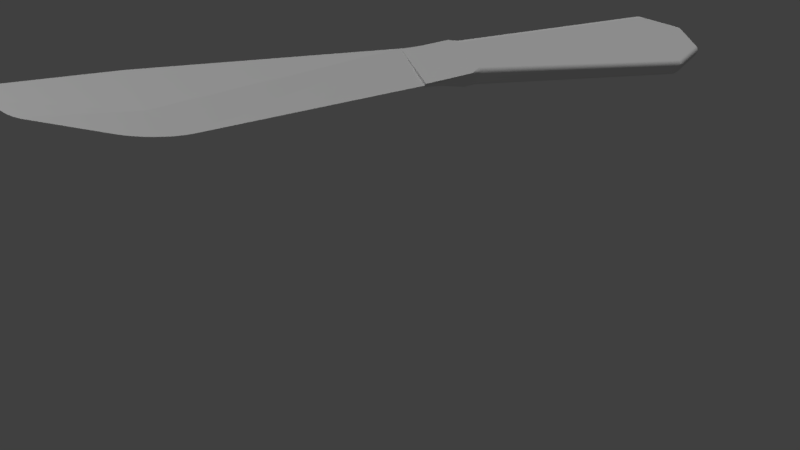 # Source: knife.blend  (saved by Blender 2.78.0; exported with 4.5.12 LTS)
import bpy
from mathutils import Matrix  # noqa: F401  (used for matrix-valued properties, if any)

bpy.ops.wm.read_factory_settings(use_empty=True)
scene = bpy.context.scene
scene.name = 'Scene'

# ---- collections
col_collection_1 = bpy.data.collections.new('Collection 1'); scene.collection.children.link(col_collection_1)

# ---- materials (node trees are filled in below, after node groups)
mat_material = bpy.data.materials.new('Material')
mat_material.alpha_threshold = 0.0
mat_material.use_transparent_shadow = False
mat_material.roughness = 0.5
mat_material.line_color = (0.0, 0.0, 0.0, 1.0)

# ---- material node trees

# ---- world
world_world = bpy.data.worlds.new('World'); scene.world = world_world
world_world.color = (0.05088, 0.05088, 0.05088)
world_world.use_sun_shadow = False
world_world.sun_shadow_jitter_overblur = 0.0
world_world.cycles.sampling_method = 'MANUAL'

# ---- cameras
cam_camera = bpy.data.cameras.new('Camera')
cam_camera.clip_end = 100.0
cam_camera.lens = 35.0
cam_camera.sensor_width = 32.0
cam_camera.sensor_height = 18.0
cam_camera.ortho_scale = 7.314
cam_camera.dof.focus_distance = 0.0
cam_camera.dof.aperture_fstop = 128.0

# ---- lights
light_sun = bpy.data.lights.new('Sun', 'SUN')
light_sun.transmission_factor = 0.0
light_sun.angle = 0.1993
light_sun.energy = 1.0
light_sun.shadow_buffer_clip_start = 0.5
light_sun.shadow_soft_size = 0.1
light_sun.shadow_cascade_max_distance = 1000.0
light_lamp = bpy.data.lights.new('Lamp', 'POINT')
light_lamp.transmission_factor = 0.0
light_lamp.cutoff_distance = 30.0
light_lamp.energy = 100.0
light_lamp.shadow_buffer_clip_start = 1.001
light_lamp.shadow_soft_size = 0.1
light_lamp.shadow_maximum_resolution = 0.006
light_lamp.use_absolute_resolution = True

# ---- meshes
me_cube = bpy.data.meshes.new('Cube')
me_cube.from_pydata([(-1.006, -8.326, 0.2264), (-1.006, -8.326, 0.3158), (-0.9473, -10.63, 0.2701), (-0.9473, -10.63, 0.2721), (0.4844, 5.515, 0.1962), (0.3511, 5.514, 0.06322), (0.2979, 5.78, 0.06783), (0.4444, 5.771, 0.2006), (0.4818, 5.514, 0.1703), (0.4741, 5.513, 0.1453), (0.4618, 5.513, 0.1223), (0.4452, 5.513, 0.1022), (0.4851, 5.543, 0.1967), (0.4794, 5.546, 0.1699), (0.4725, 5.546, 0.1442), (0.4613, 5.546, 0.1209), (0.4455, 5.546, 0.1013), (0.484, 5.575, 0.1972), (0.4776, 5.578, 0.1698), (0.4704, 5.579, 0.1436), (0.4599, 5.58, 0.1201), (0.4448, 5.58, 0.1006), (0.481, 5.609, 0.1978), (0.4752, 5.612, 0.1698), (0.4682, 5.613, 0.1432), (0.458, 5.613, 0.1194), (0.4429, 5.614, 0.09992), (0.4387, 5.648, 0.09989), (0.3444, 5.548, 0.0638), (0.3378, 5.581, 0.06438), (0.3311, 5.614, 0.06495), (0.3245, 5.647, 0.06553), (0.377, 5.514, 0.06578), (0.3726, 5.547, 0.06914), (0.3683, 5.581, 0.06981), (0.3634, 5.614, 0.07012), (0.3574, 5.648, 0.07047), (0.402, 5.513, 0.07335), (0.3997, 5.547, 0.07618), (0.3974, 5.58, 0.07671), (0.3939, 5.614, 0.07671), (0.3886, 5.648, 0.07687), (0.425, 5.513, 0.08564), (0.4244, 5.546, 0.08665), (0.4234, 5.58, 0.08657), (0.421, 5.614, 0.08617), (0.4163, 5.648, 0.08619), (0.3244, 5.784, 0.07051), (0.3503, 5.786, 0.07815), (0.3746, 5.787, 0.09048), (0.3965, 5.787, 0.107), (0.3045, 5.747, 0.06726), (0.3336, 5.749, 0.07189), (0.3615, 5.751, 0.07861), (0.387, 5.752, 0.08949), (0.4089, 5.751, 0.1048), (0.3112, 5.714, 0.06668), (0.3423, 5.715, 0.07196), (0.3718, 5.716, 0.07881), (0.3984, 5.717, 0.08878), (0.4205, 5.716, 0.103), (0.3178, 5.681, 0.0661), (0.3503, 5.681, 0.07129), (0.3811, 5.682, 0.0779), (0.4085, 5.682, 0.08737), (0.4308, 5.682, 0.1011), (0.4538, 5.744, 0.2001), (0.4624, 5.714, 0.1996), (0.47, 5.68, 0.199), (0.4763, 5.645, 0.1984), (0.4395, 5.777, 0.1748), (0.4466, 5.745, 0.1737), (0.4559, 5.714, 0.1722), (0.4644, 5.68, 0.171), (0.4711, 5.646, 0.1701), (0.4296, 5.781, 0.15), (0.4378, 5.747, 0.1482), (0.4477, 5.714, 0.146), (0.4569, 5.68, 0.1443), (0.4642, 5.646, 0.1433), (0.4151, 5.785, 0.1271), (0.4255, 5.75, 0.1248), (0.4364, 5.715, 0.1225), (0.4464, 5.681, 0.1206), (0.454, 5.647, 0.1194), (0.06425, -0.8673, 0.1792), (0.05551, -1.132, 0.06675), (-0.06903, -0.867, 0.04621), (0.06255, -0.8957, 0.1671), (0.06091, -0.9281, 0.1534), (0.0594, -0.9633, 0.1384), (0.05807, -0.9998, 0.1229), (0.06164, -0.868, 0.1533), (0.05739, -0.8984, 0.1427), (0.05574, -0.9293, 0.1314), (0.05429, -0.9613, 0.1194), (0.05254, -0.9927, 0.1073), (0.05402, -0.8685, 0.1283), (0.05077, -0.8995, 0.1198), (0.04961, -0.9299, 0.1107), (0.04854, -0.9588, 0.1019), (0.04658, -0.9853, 0.09313), (0.04169, -0.8688, 0.1053), (0.04122, -0.8998, 0.09894), (0.04151, -0.929, 0.09281), (0.04146, -0.9548, 0.08761), (0.03972, -0.9766, 0.08215), (0.03351, -0.9687, 0.07571), (0.04213, -1.104, 0.06268), (0.02688, -1.071, 0.05878), (0.01035, -1.036, 0.0552), (-0.006838, -0.9998, 0.05208), (0.05568, -1.104, 0.07877), (0.04436, -1.077, 0.07314), (0.03242, -1.051, 0.06696), (0.0196, -1.023, 0.06138), (0.006392, -0.9929, 0.05701), (0.05618, -1.071, 0.0925), (0.04713, -1.05, 0.08395), (0.03777, -1.03, 0.07538), (0.02802, -1.009, 0.06797), (0.01829, -0.9853, 0.06255), (0.05699, -1.036, 0.1074), (0.05001, -1.022, 0.09539), (0.04274, -1.008, 0.0842), (0.03499, -0.9938, 0.07525), (0.02775, -0.9766, 0.06929), (-0.04308, -0.8678, 0.04877), (-0.01811, -0.8683, 0.05634), (0.004913, -0.8687, 0.06863), (0.0251, -0.8689, 0.08517), (-0.05572, -0.8955, 0.04655), (-0.03133, -0.8987, 0.05125), (-0.008984, -0.8995, 0.05742), (0.01116, -0.8998, 0.06734), (0.02819, -0.8997, 0.08113), (-0.04052, -0.928, 0.04767), (-0.01937, -0.9299, 0.05281), (-8.261e-05, -0.93, 0.05875), (0.01678, -0.929, 0.06693), (0.03079, -0.9283, 0.07805), (-0.02401, -0.9632, 0.04954), (-0.006698, -0.9616, 0.05444), (0.008968, -0.9588, 0.05997), (0.022, -0.9548, 0.06705), (0.03272, -0.9525, 0.07612), (-1.0, -1.132, 0.06675), (-1.009, -0.8673, 0.1792), (-0.8755, -0.867, 0.04621), (-1.0, -1.104, 0.07877), (-1.001, -1.071, 0.0925), (-1.001, -1.036, 0.1074), (-1.003, -0.9998, 0.1229), (-0.9866, -1.104, 0.06268), (-0.9886, -1.077, 0.073), (-0.9915, -1.051, 0.08367), (-0.9944, -1.023, 0.0952), (-0.997, -0.993, 0.1072), (-0.9714, -1.071, 0.05878), (-0.9766, -1.05, 0.06699), (-0.9822, -1.03, 0.07533), (-0.9872, -1.009, 0.08415), (-0.9911, -0.9853, 0.09311), (-0.9548, -1.036, 0.0552), (-0.9639, -1.022, 0.06143), (-0.9725, -1.008, 0.06798), (-0.9795, -0.9938, 0.07525), (-0.9842, -0.9766, 0.08215), (-0.978, -0.9687, 0.07571), (-1.006, -0.868, 0.1533), (-0.9985, -0.8685, 0.1283), (-0.9862, -0.8688, 0.1053), (-0.9696, -0.8689, 0.08517), (-1.007, -0.8957, 0.1671), (-1.003, -0.8988, 0.1422), (-0.9964, -0.8997, 0.1193), (-0.9865, -0.8998, 0.09862), (-0.9728, -0.8997, 0.08124), (-1.005, -0.9281, 0.1534), (-1.0, -0.93, 0.131), (-0.9944, -0.93, 0.1105), (-0.9862, -0.9291, 0.09272), (-0.9753, -0.9283, 0.07808), (-1.004, -0.9633, 0.1384), (-0.9988, -0.9617, 0.1192), (-0.993, -0.9589, 0.1019), (-0.9859, -0.9548, 0.08761), (-0.9772, -0.9525, 0.07612), (-0.8888, -0.8955, 0.04655), (-0.904, -0.928, 0.04767), (-0.9205, -0.9632, 0.04954), (-0.9376, -0.9998, 0.05208), (-0.9014, -0.8678, 0.04877), (-0.9126, -0.8982, 0.0519), (-0.9247, -0.9292, 0.05282), (-0.9376, -0.9612, 0.05432), (-0.9508, -0.9927, 0.05699), (-0.9264, -0.8683, 0.05634), (-0.935, -0.8994, 0.05856), (-0.9442, -0.9298, 0.059), (-0.9534, -0.9587, 0.05994), (-0.9628, -0.9852, 0.06255), (-0.9494, -0.8687, 0.06863), (-0.9553, -0.8997, 0.06812), (-0.9612, -0.929, 0.06713), (-0.9665, -0.9548, 0.06705), (-0.9722, -0.9766, 0.06929), (-1.242, 5.78, 0.06783), (-1.296, 5.514, 0.06322), (-1.438, 5.647, 0.1966), (-1.249, 5.747, 0.06726), (-1.256, 5.714, 0.06668), (-1.262, 5.681, 0.0661), (-1.269, 5.647, 0.06553), (-1.274, 5.771, 0.07008), (-1.282, 5.738, 0.07196), (-1.289, 5.708, 0.07124), (-1.296, 5.678, 0.07025), (-1.302, 5.648, 0.06942), (-1.306, 5.758, 0.07724), (-1.314, 5.728, 0.07797), (-1.321, 5.701, 0.07658), (-1.327, 5.674, 0.07492), (-1.332, 5.648, 0.0738), (-1.337, 5.742, 0.08903), (-1.344, 5.717, 0.08663), (-1.35, 5.692, 0.08348), (-1.353, 5.67, 0.08066), (-1.356, 5.649, 0.07915), (-1.369, 5.649, 0.0843), (-1.322, 5.528, 0.06582), (-1.348, 5.544, 0.07343), (-1.373, 5.561, 0.08576), (-1.394, 5.579, 0.1024), (-1.289, 5.548, 0.0638), (-1.318, 5.559, 0.06803), (-1.346, 5.571, 0.07401), (-1.37, 5.584, 0.08347), (-1.391, 5.599, 0.09634), (-1.282, 5.581, 0.06438), (-1.313, 5.589, 0.06896), (-1.342, 5.597, 0.07445), (-1.367, 5.607, 0.08175), (-1.385, 5.619, 0.09115), (-1.276, 5.614, 0.06495), (-1.308, 5.618, 0.06921), (-1.337, 5.623, 0.07401), (-1.361, 5.628, 0.07991), (-1.378, 5.636, 0.08681), (-1.427, 5.666, 0.1712), (-1.412, 5.686, 0.1469), (-1.391, 5.706, 0.1246), (-1.365, 5.725, 0.105), (-1.434, 5.632, 0.1706), (-1.421, 5.65, 0.1508), (-1.408, 5.668, 0.1313), (-1.392, 5.686, 0.1135), (-1.37, 5.702, 0.09833), (-1.425, 5.616, 0.1456), (-1.414, 5.633, 0.131), (-1.404, 5.65, 0.1165), (-1.391, 5.667, 0.1035), (-1.373, 5.681, 0.09231), (-1.412, 5.598, 0.1226), (-1.405, 5.616, 0.1125), (-1.397, 5.634, 0.1029), (-1.387, 5.65, 0.09461), (-1.372, 5.663, 0.08729), (0.4444, 5.771, 0.3416), (0.3598, 5.647, 0.4787), (0.4844, 5.515, 0.346), (0.4456, 5.762, 0.3679), (0.4428, 5.749, 0.3933), (0.4363, 5.735, 0.4167), (0.4262, 5.718, 0.4374), (0.4538, 5.744, 0.3421), (0.4528, 5.733, 0.369), (0.4508, 5.723, 0.3945), (0.4459, 5.711, 0.4177), (0.438, 5.698, 0.437), (0.4624, 5.714, 0.3426), (0.4605, 5.705, 0.3698), (0.4582, 5.697, 0.3953), (0.4543, 5.688, 0.4175), (0.4484, 5.678, 0.4353), (0.47, 5.68, 0.3432), (0.4679, 5.675, 0.3706), (0.4653, 5.671, 0.3957), (0.4614, 5.667, 0.416), (0.4567, 5.66, 0.4314), (0.4615, 5.647, 0.4264), (0.3848, 5.632, 0.4762), (0.4087, 5.616, 0.4686), (0.4306, 5.598, 0.4564), (0.4496, 5.579, 0.4399), (0.3791, 5.664, 0.4756), (0.3999, 5.649, 0.4689), (0.4203, 5.632, 0.4628), (0.4389, 5.615, 0.453), (0.4544, 5.599, 0.4388), (0.397, 5.682, 0.4674), (0.4141, 5.665, 0.4612), (0.431, 5.649, 0.4559), (0.446, 5.632, 0.4481), (0.4584, 5.618, 0.4363), (0.4129, 5.701, 0.4545), (0.4271, 5.682, 0.451), (0.4405, 5.664, 0.4474), (0.4518, 5.648, 0.4415), (0.4609, 5.635, 0.4319), (0.4851, 5.543, 0.3455), (0.484, 5.575, 0.345), (0.481, 5.609, 0.3444), (0.4763, 5.645, 0.3438), (0.4827, 5.528, 0.3719), (0.4802, 5.557, 0.3717), (0.4796, 5.585, 0.3718), (0.4777, 5.615, 0.3716), (0.474, 5.645, 0.3713), (0.4762, 5.544, 0.3968), (0.4744, 5.57, 0.3967), (0.4743, 5.596, 0.3969), (0.4734, 5.621, 0.3965), (0.4708, 5.646, 0.3959), (0.465, 5.561, 0.4198), (0.466, 5.584, 0.4196), (0.4675, 5.606, 0.4189), (0.468, 5.627, 0.4167), (0.4663, 5.647, 0.4151), (0.06425, -0.8673, 0.363), (-0.06903, -0.867, 0.496), (0.05551, -1.132, 0.4755), (0.06164, -0.868, 0.389), (0.05402, -0.8685, 0.4139), (0.04169, -0.8688, 0.4369), (0.0251, -0.8689, 0.4571), (0.06255, -0.8957, 0.3751), (0.05819, -0.8989, 0.4), (0.05195, -0.8997, 0.423), (0.042, -0.8998, 0.4436), (0.02831, -0.8997, 0.461), (0.06091, -0.9281, 0.3889), (0.05597, -0.93, 0.4112), (0.04991, -0.93, 0.4317), (0.04171, -0.9291, 0.4495), (0.03082, -0.9283, 0.4642), (0.0594, -0.9633, 0.4038), (0.05431, -0.9617, 0.423), (0.04854, -0.9589, 0.4404), (0.04146, -0.9548, 0.4546), (0.03272, -0.9525, 0.4661), (0.03351, -0.9687, 0.4665), (-0.05572, -0.8955, 0.4957), (-0.04052, -0.928, 0.4946), (-0.02402, -0.9632, 0.4927), (-0.006839, -0.9998, 0.4902), (-0.04308, -0.8678, 0.4935), (-0.03187, -0.8982, 0.4903), (-0.01978, -0.9292, 0.4894), (-0.006914, -0.9612, 0.4879), (0.006285, -0.9927, 0.4853), (-0.01811, -0.8683, 0.4859), (-0.00952, -0.8994, 0.4837), (-0.0002845, -0.9298, 0.4832), (0.008913, -0.9587, 0.4823), (0.01827, -0.9852, 0.4797), (0.004912, -0.8687, 0.4736), (0.01084, -0.8997, 0.4741), (0.0167, -0.929, 0.4751), (0.022, -0.9548, 0.4752), (0.02775, -0.9766, 0.473), (0.05568, -1.104, 0.4635), (0.05618, -1.072, 0.4497), (0.05699, -1.036, 0.4348), (0.05807, -0.9998, 0.4193), (0.04213, -1.104, 0.4796), (0.04409, -1.077, 0.4692), (0.047, -1.051, 0.4586), (0.04996, -1.023, 0.4471), (0.05253, -0.993, 0.4351), (0.02688, -1.071, 0.4835), (0.03209, -1.05, 0.4753), (0.03767, -1.03, 0.4669), (0.04272, -1.009, 0.4581), (0.04657, -0.9853, 0.4491), (0.01035, -1.036, 0.487), (0.01939, -1.022, 0.4808), (0.02797, -1.008, 0.4743), (0.03499, -0.9938, 0.467), (0.03972, -0.9766, 0.4601), (-1.0, -1.132, 0.4755), (-0.8755, -0.867, 0.496), (-1.009, -0.8673, 0.363), (-0.9866, -1.104, 0.4796), (-0.9714, -1.071, 0.4835), (-0.9548, -1.036, 0.487), (-0.9376, -0.9998, 0.4902), (-1.0, -1.104, 0.4635), (-0.9888, -1.077, 0.4691), (-0.9769, -1.051, 0.4753), (-0.9641, -1.023, 0.4809), (-0.9509, -0.9929, 0.4852), (-1.001, -1.071, 0.4497), (-0.9916, -1.05, 0.4583), (-0.9823, -1.03, 0.4669), (-0.9725, -1.009, 0.4743), (-0.9628, -0.9853, 0.4797), (-1.001, -1.036, 0.4348), (-0.9945, -1.022, 0.4469), (-0.9872, -1.008, 0.458), (-0.9795, -0.9938, 0.467), (-0.9722, -0.9766, 0.473), (-0.978, -0.9687, 0.4665), (-0.9014, -0.8678, 0.4935), (-0.9264, -0.8683, 0.4859), (-0.9494, -0.8687, 0.4736), (-0.9696, -0.8689, 0.4571), (-0.8888, -0.8955, 0.4957), (-0.9132, -0.8987, 0.491), (-0.9355, -0.8995, 0.4848), (-0.9556, -0.8998, 0.4749), (-0.9727, -0.8997, 0.4611), (-0.904, -0.928, 0.4946), (-0.9251, -0.9299, 0.4894), (-0.9444, -0.93, 0.4835), (-0.9613, -0.929, 0.4753), (-0.9753, -0.9283, 0.4642), (-0.9205, -0.9632, 0.4927), (-0.9378, -0.9616, 0.4878), (-0.9535, -0.9588, 0.4823), (-0.9665, -0.9548, 0.4752), (-0.9772, -0.9525, 0.4661), (-1.007, -0.8957, 0.3751), (-1.005, -0.9281, 0.3889), (-1.004, -0.9633, 0.4038), (-1.003, -0.9998, 0.4193), (-1.006, -0.868, 0.389), (-1.002, -0.8984, 0.3995), (-1.0, -0.9293, 0.4109), (-0.9988, -0.9613, 0.4228), (-0.997, -0.9927, 0.435), (-0.9985, -0.8685, 0.4139), (-0.9953, -0.8995, 0.4224), (-0.9941, -0.9299, 0.4315), (-0.993, -0.9588, 0.4403), (-0.9911, -0.9853, 0.4491), (-0.9862, -0.8688, 0.4369), (-0.9857, -0.8998, 0.4433), (-0.986, -0.929, 0.4494), (-0.9859, -0.9548, 0.4546), (-0.9842, -0.9766, 0.4601), (-1.304, 5.647, 0.4787), (-1.438, 5.647, 0.3457), (-1.33, 5.647, 0.4761), (-1.355, 5.647, 0.4685), (-1.378, 5.647, 0.4563), (-1.399, 5.647, 0.4397), (-1.415, 5.647, 0.4196), (-1.427, 5.647, 0.3966), (-1.435, 5.647, 0.3716), (-0.1167, 6.834, 0.1016), (-0.159, 6.967, 0.2388), (0.02266, 6.844, 0.2349), (-0.1255, 6.86, 0.1049), (-0.1338, 6.884, 0.1133), (-0.1414, 6.906, 0.1263), (-0.1479, 6.926, 0.1435), (-0.09003, 6.835, 0.1042), (-0.09842, 6.862, 0.108), (-0.1068, 6.886, 0.1169), (-0.1142, 6.908, 0.1296), (-0.1202, 6.926, 0.1453), (-0.06431, 6.836, 0.1118), (-0.07221, 6.863, 0.1162), (-0.0811, 6.887, 0.125), (-0.08926, 6.906, 0.1365), (-0.0953, 6.922, 0.15), (-0.04048, 6.838, 0.1241), (-0.04932, 6.864, 0.1284), (-0.05972, 6.886, 0.1359), (-0.06938, 6.904, 0.1449), (-0.07579, 6.917, 0.1556), (-0.063, 6.913, 0.1603), (-0.1316, 6.966, 0.2388), (-0.1035, 6.959, 0.2386), (-0.07571, 6.948, 0.2383), (-0.04942, 6.933, 0.2378), (-0.1588, 6.964, 0.2128), (-0.13, 6.962, 0.2119), (-0.1015, 6.955, 0.2117), (-0.07512, 6.944, 0.2116), (-0.0514, 6.93, 0.2113), (-0.1568, 6.956, 0.1876), (-0.1279, 6.953, 0.1862), (-0.09997, 6.946, 0.1867), (-0.0758, 6.937, 0.1879), (-0.05511, 6.925, 0.1885), (-0.1531, 6.943, 0.1642), (-0.1246, 6.941, 0.1639), (-0.09836, 6.935, 0.1662), (-0.07702, 6.928, 0.1696), (-0.05944, 6.918, 0.1713), (0.01943, 6.843, 0.209), (0.01109, 6.841, 0.184), (-0.002037, 6.84, 0.1609), (-0.01945, 6.839, 0.1407), (0.01116, 6.869, 0.2357), (0.007173, 6.868, 0.2086), (-0.001722, 6.867, 0.1834), (-0.0145, 6.866, 0.1616), (-0.03031, 6.864, 0.1435), (-0.005127, 6.892, 0.2365), (-0.009848, 6.892, 0.2094), (-0.01847, 6.891, 0.1848), (-0.02952, 6.888, 0.1648), (-0.04285, 6.886, 0.1489), (-0.02558, 6.914, 0.2372), (-0.0298, 6.913, 0.2104), (-0.03647, 6.91, 0.187), (-0.04425, 6.905, 0.1689), (-0.05446, 6.903, 0.1551), (-0.8278, 6.834, 0.1016), (-0.9671, 6.844, 0.2349), (-0.7854, 6.967, 0.2388), (-0.8545, 6.835, 0.1042), (-0.8802, 6.836, 0.1118), (-0.904, 6.838, 0.1241), (-0.925, 6.839, 0.1407), (-0.819, 6.86, 0.1049), (-0.8465, 6.861, 0.108), (-0.8725, 6.863, 0.1161), (-0.8951, 6.863, 0.1282), (-0.9141, 6.864, 0.1433), (-0.8106, 6.884, 0.1133), (-0.838, 6.886, 0.1169), (-0.8636, 6.887, 0.125), (-0.8848, 6.886, 0.1359), (-0.9016, 6.886, 0.1488), (-0.8031, 6.906, 0.1263), (-0.8304, 6.908, 0.1298), (-0.8553, 6.906, 0.1366), (-0.8751, 6.904, 0.1449), (-0.89, 6.903, 0.1551), (-0.8815, 6.913, 0.1603), (-0.9556, 6.869, 0.2357), (-0.9394, 6.892, 0.2364), (-0.9189, 6.914, 0.2371), (-0.8951, 6.933, 0.2377), (-0.9639, 6.843, 0.2089), (-0.9516, 6.869, 0.2089), (-0.9347, 6.893, 0.2097), (-0.9149, 6.913, 0.2106), (-0.8932, 6.93, 0.2112), (-0.9556, 6.841, 0.1839), (-0.9426, 6.867, 0.1835), (-0.926, 6.891, 0.1849), (-0.9081, 6.91, 0.1871), (-0.8894, 6.925, 0.1884), (-0.9424, 6.84, 0.1609), (-0.9298, 6.866, 0.1615), (-0.9149, 6.888, 0.1647), (-0.9002, 6.905, 0.1689), (-0.885, 6.918, 0.1712), (-0.7857, 6.964, 0.2128), (-0.7877, 6.956, 0.1876), (-0.7914, 6.943, 0.1642), (-0.7966, 6.926, 0.1435), (-0.8129, 6.966, 0.2388), (-0.8141, 6.962, 0.2116), (-0.8163, 6.953, 0.1862), (-0.8197, 6.941, 0.164), (-0.8243, 6.926, 0.1454), (-0.841, 6.959, 0.2386), (-0.8429, 6.955, 0.2114), (-0.8444, 6.946, 0.1866), (-0.846, 6.935, 0.1663), (-0.8492, 6.922, 0.15), (-0.8688, 6.948, 0.2382), (-0.8695, 6.944, 0.2114), (-0.8687, 6.937, 0.1879), (-0.8675, 6.928, 0.1696), (-0.8687, 6.917, 0.1556), (0.02266, 6.844, 0.3073), (-0.159, 6.967, 0.3034), (-0.107, 6.834, 0.4407), (0.01032, 6.869, 0.3065), (-0.006602, 6.892, 0.3058), (-0.02744, 6.914, 0.3051), (-0.05141, 6.933, 0.3045), (0.02046, 6.843, 0.3333), (0.007256, 6.869, 0.3333), (-0.01026, 6.893, 0.3326), (-0.0304, 6.913, 0.3317), (-0.05214, 6.93, 0.331), (0.0133, 6.841, 0.3583), (-0.0004568, 6.867, 0.3587), (-0.01772, 6.891, 0.3573), (-0.03601, 6.91, 0.3552), (-0.05481, 6.925, 0.3538), (0.001446, 6.84, 0.3813), (-0.01204, 6.866, 0.3807), (-0.02764, 6.888, 0.3775), (-0.04276, 6.905, 0.3733), (-0.05814, 6.918, 0.371), (-0.06096, 6.913, 0.3819), (-0.1577, 6.964, 0.3295), (-0.1546, 6.956, 0.3547), (-0.1496, 6.943, 0.3781), (-0.1431, 6.926, 0.3988), (-0.1324, 6.966, 0.3035), (-0.1302, 6.962, 0.3307), (-0.1268, 6.953, 0.3561), (-0.1222, 6.941, 0.3782), (-0.1164, 6.926, 0.3969), (-0.1049, 6.959, 0.3037), (-0.102, 6.955, 0.3309), (-0.09931, 6.946, 0.3557), (-0.09648, 6.935, 0.376), (-0.09227, 6.922, 0.3923), (-0.07758, 6.948, 0.304), (-0.07573, 6.944, 0.3309), (-0.07536, 6.937, 0.3544), (-0.07553, 6.928, 0.3726), (-0.07337, 6.917, 0.3867), (-0.08144, 6.835, 0.4381), (-0.05689, 6.836, 0.4305), (-0.03434, 6.838, 0.4181), (-0.01464, 6.839, 0.4015), (-0.1169, 6.86, 0.4373), (-0.09049, 6.861, 0.4343), (-0.06576, 6.863, 0.4261), (-0.04434, 6.863, 0.414), (-0.02657, 6.864, 0.3989), (-0.1264, 6.884, 0.429), (-0.1002, 6.886, 0.4253), (-0.07582, 6.887, 0.4172), (-0.05568, 6.886, 0.4064), (-0.03984, 6.886, 0.3934), (-0.1353, 6.906, 0.416), (-0.109, 6.908, 0.4125), (-0.08515, 6.906, 0.4057), (-0.06616, 6.904, 0.3974), (-0.05204, 6.903, 0.3871), (-0.9671, 6.844, 0.3074), (-0.8374, 6.834, 0.4407), (-0.7854, 6.967, 0.3034), (-0.9649, 6.843, 0.3334), (-0.9578, 6.841, 0.3583), (-0.9459, 6.84, 0.3814), (-0.9298, 6.839, 0.4016), (-0.9548, 6.869, 0.3066), (-0.9519, 6.868, 0.3337), (-0.9442, 6.867, 0.3589), (-0.9326, 6.866, 0.3806), (-0.918, 6.864, 0.3988), (-0.9379, 6.892, 0.3058), (-0.9342, 6.892, 0.3329), (-0.9268, 6.891, 0.3575), (-0.9169, 6.888, 0.3775), (-0.9047, 6.886, 0.3934), (-0.917, 6.914, 0.3051), (-0.9139, 6.913, 0.3319), (-0.9084, 6.91, 0.3553), (-0.9017, 6.905, 0.3734), (-0.8924, 6.903, 0.3871), (-0.8835, 6.913, 0.3819), (-0.8276, 6.86, 0.4373), (-0.8181, 6.884, 0.429), (-0.8092, 6.906, 0.416), (-0.8014, 6.926, 0.3988), (-0.863, 6.835, 0.4381), (-0.8535, 6.862, 0.4342), (-0.844, 6.886, 0.4254), (-0.8353, 6.908, 0.4126), (-0.8282, 6.926, 0.397), (-0.8876, 6.836, 0.4305), (-0.8785, 6.863, 0.4261), (-0.8685, 6.887, 0.4172), (-0.8593, 6.906, 0.4058), (-0.8522, 6.922, 0.3923), (-0.9101, 6.838, 0.4182), (-0.9002, 6.864, 0.4139), (-0.8888, 6.886, 0.4063), (-0.8783, 6.904, 0.3974), (-0.8711, 6.917, 0.3867), (-0.812, 6.966, 0.3035), (-0.8395, 6.959, 0.3037), (-0.8669, 6.948, 0.304), (-0.8931, 6.933, 0.3045), (-0.7867, 6.964, 0.3295), (-0.8146, 6.962, 0.3303), (-0.8425, 6.955, 0.3306), (-0.8686, 6.944, 0.3307), (-0.8922, 6.93, 0.331), (-0.7899, 6.956, 0.3547), (-0.818, 6.953, 0.356), (-0.8453, 6.946, 0.3556), (-0.8691, 6.937, 0.3543), (-0.8896, 6.925, 0.3538), (-0.7949, 6.943, 0.3781), (-0.8225, 6.941, 0.3784), (-0.8481, 6.935, 0.376), (-0.869, 6.928, 0.3726), (-0.8863, 6.918, 0.371), (0.08332, -2.355, 0.2675), (0.05551, -1.795, 0.1715), (0.05551, -2.073, 0.2747), (0.08187, -2.34, 0.2159), (0.08042, -2.324, 0.2157), (0.07897, -2.307, 0.2153), (0.07754, -2.29, 0.2149), (0.07613, -2.272, 0.2143), (0.07473, -2.254, 0.2137), (0.07336, -2.235, 0.2129), (0.07201, -2.216, 0.212), (0.0707, -2.197, 0.211), (0.06942, -2.177, 0.2098), (0.06818, -2.157, 0.2086), (0.06698, -2.136, 0.2073), (0.06582, -2.116, 0.2059), (0.06472, -2.095, 0.2044), (0.06366, -2.074, 0.2028), (0.06266, -2.054, 0.2011), (0.06171, -2.033, 0.1993), (0.06082, -2.013, 0.1975), (0.06, -1.992, 0.1956), (0.05924, -1.972, 0.1936), (0.05854, -1.952, 0.1915), (0.05792, -1.933, 0.1895), (0.05736, -1.914, 0.1873), (0.05687, -1.895, 0.1851), (0.05646, -1.877, 0.1829), (0.05612, -1.859, 0.1807), (0.05586, -1.842, 0.1784), (0.05567, -1.826, 0.1761), (0.05555, -1.81, 0.1738), (-1.0, -1.795, 0.1715), (-1.0, -2.355, 0.216), (-1.0, -2.073, 0.3267), (-1.0, -1.81, 0.1738), (-1.0, -1.826, 0.1761), (-1.0, -1.842, 0.1784), (-1.0, -1.859, 0.1807), (-1.0, -1.877, 0.1829), (-1.0, -1.895, 0.1851), (-1.0, -1.914, 0.1873), (-1.0, -1.933, 0.1895), (-1.0, -1.952, 0.1915), (-1.0, -1.972, 0.1936), (-1.0, -1.992, 0.1956), (-1.0, -2.013, 0.1975), (-1.0, -2.033, 0.1993), (-1.0, -2.054, 0.2011), (-1.0, -2.074, 0.2028), (-1.0, -2.095, 0.2044), (-1.0, -2.116, 0.2059), (-1.0, -2.136, 0.2073), (-1.0, -2.157, 0.2086), (-1.0, -2.177, 0.2098), (-1.0, -2.197, 0.211), (-1.0, -2.216, 0.212), (-1.0, -2.235, 0.2129), (-1.0, -2.254, 0.2137), (-1.0, -2.272, 0.2143), (-1.0, -2.29, 0.2149), (-1.0, -2.307, 0.2153), (-1.0, -2.324, 0.2157), (-1.0, -2.34, 0.2159), (0.05551, -1.795, 0.3707), (0.08332, -2.355, 0.2747), (0.05551, -2.073, 0.2675), (0.05555, -1.81, 0.3684), (0.05567, -1.826, 0.3661), (0.05586, -1.842, 0.3638), (0.05612, -1.859, 0.3616), (0.05646, -1.877, 0.3593), (0.05687, -1.895, 0.3571), (0.05736, -1.914, 0.3549), (0.05792, -1.933, 0.3528), (0.05854, -1.952, 0.3507), (0.05924, -1.972, 0.3487), (0.06, -1.992, 0.3467), (0.06082, -2.013, 0.3448), (0.06171, -2.033, 0.3429), (0.06266, -2.054, 0.3412), (0.06366, -2.074, 0.3395), (0.06471, -2.095, 0.3379), (0.06582, -2.116, 0.3364), (0.06698, -2.136, 0.335), (0.06818, -2.157, 0.3336), (0.06942, -2.177, 0.3324), (0.0707, -2.197, 0.3313), (0.07201, -2.216, 0.3303), (0.07336, -2.235, 0.3294), (0.07473, -2.254, 0.3286), (0.07613, -2.272, 0.3279), (0.07754, -2.29, 0.3273), (0.07897, -2.307, 0.3269), (0.08042, -2.324, 0.3266), (0.08187, -2.34, 0.3264), (-1.0, -2.355, 0.3263), (-1.0, -1.795, 0.3707), (-1.0, -2.073, 0.2155), (-1.0, -2.34, 0.3264), (-1.0, -2.324, 0.3266), (-1.0, -2.307, 0.3269), (-1.0, -2.29, 0.3273), (-1.0, -2.272, 0.3279), (-1.0, -2.254, 0.3286), (-1.0, -2.235, 0.3294), (-1.0, -2.216, 0.3303), (-1.0, -2.197, 0.3313), (-1.0, -2.177, 0.3324), (-1.0, -2.157, 0.3336), (-1.0, -2.136, 0.335), (-1.0, -2.116, 0.3364), (-1.0, -2.095, 0.3379), (-1.0, -2.074, 0.3395), (-1.0, -2.054, 0.3412), (-1.0, -2.033, 0.3429), (-1.0, -2.013, 0.3448), (-1.0, -1.992, 0.3467), (-1.0, -1.972, 0.3487), (-1.0, -1.952, 0.3507), (-1.0, -1.933, 0.3528), (-1.0, -1.914, 0.3549), (-1.0, -1.895, 0.3571), (-1.0, -1.877, 0.3593), (-1.0, -1.859, 0.3616), (-1.0, -1.842, 0.3638), (-1.0, -1.826, 0.3661), (-1.0, -1.81, 0.3684), (0.6071, -7.655, 0.2681), (0.41, -8.947, 0.2687), (-0.001074, -8.326, 0.2264), (0.615, -7.798, 0.2681), (0.6124, -7.959, 0.2682), (0.5996, -8.133, 0.2682), (0.5769, -8.312, 0.2683), (0.5452, -8.489, 0.2684), (0.5058, -8.659, 0.2685), (0.4601, -8.813, 0.2686), (0.41, -8.947, 0.2735), (0.6071, -7.655, 0.2741), (-0.001075, -8.326, 0.3158), (0.4601, -8.813, 0.2736), (0.5058, -8.659, 0.2737), (0.5452, -8.489, 0.2738), (0.5769, -8.312, 0.2739), (0.5996, -8.133, 0.274), (0.6124, -7.959, 0.274), (0.615, -7.798, 0.2741), (-0.149, -10.27, 0.2698), (-0.6995, -10.63, 0.2701), (-0.2025, -10.36, 0.2699), (-0.2793, -10.45, 0.2699), (-0.3743, -10.52, 0.27), (-0.4808, -10.58, 0.27), (-0.5917, -10.62, 0.2701), (-0.6995, -10.63, 0.2721), (-0.149, -10.27, 0.2724), (-0.5917, -10.62, 0.2721), (-0.4808, -10.58, 0.2722), (-0.3743, -10.52, 0.2722), (-0.2793, -10.45, 0.2723), (-0.2025, -10.36, 0.2724)], [], [(6, 207, 521, 460), (451, 269, 584, 644), (268, 7, 462, 582), (147, 392, 452, 209), (800, 802, 738, 737, 0, 1), (269, 451, 391, 330), (4, 270, 329, 85), (390, 146, 736, 738, 802, 801), (583, 461, 523, 645), (209, 452, 643, 522), (769, 800, 1, 844, 843), (86, 331, 768, 770, 706, 705), (331, 390, 801, 768), (842, 844, 1, 3, 859, 861, 862, 863, 864, 865, 860), (833, 842, 860, 852), (853, 859, 3, 2), (1, 0, 2, 3), (704, 706, 770, 769, 843, 832), (4, 8, 13, 12), (8, 9, 14, 13), (9, 10, 15, 14), (10, 11, 16, 15), (12, 13, 18, 17), (13, 14, 19, 18), (14, 15, 20, 19), (15, 16, 21, 20), (17, 18, 23, 22), (18, 19, 24, 23), (19, 20, 25, 24), (20, 21, 26, 25), (22, 23, 74, 69), (23, 24, 79, 74), (24, 25, 84, 79), (25, 26, 27, 84), (5, 28, 33, 32), (28, 29, 34, 33), (29, 30, 35, 34), (30, 31, 36, 35), (32, 33, 38, 37), (33, 34, 39, 38), (34, 35, 40, 39), (35, 36, 41, 40), (37, 38, 43, 42), (38, 39, 44, 43), (39, 40, 45, 44), (40, 41, 46, 45), (42, 43, 16, 11), (43, 44, 21, 16), (44, 45, 26, 21), (45, 46, 27, 26), (6, 47, 52, 51), (47, 48, 53, 52), (48, 49, 54, 53), (49, 50, 55, 54), (51, 52, 57, 56), (52, 53, 58, 57), (53, 54, 59, 58), (54, 55, 60, 59), (56, 57, 62, 61), (57, 58, 63, 62), (58, 59, 64, 63), (59, 60, 65, 64), (61, 62, 36, 31), (62, 63, 41, 36), (63, 64, 46, 41), (64, 65, 27, 46), (7, 66, 71, 70), (66, 67, 72, 71), (67, 68, 73, 72), (68, 69, 74, 73), (70, 71, 76, 75), (71, 72, 77, 76), (72, 73, 78, 77), (73, 74, 79, 78), (75, 76, 81, 80), (76, 77, 82, 81), (77, 78, 83, 82), (78, 79, 84, 83), (80, 81, 55, 50), (81, 82, 60, 55), (82, 83, 65, 60), (83, 84, 27, 65), (85, 88, 93, 92), (88, 89, 94, 93), (89, 90, 95, 94), (90, 91, 96, 95), (92, 93, 98, 97), (93, 94, 99, 98), (94, 95, 100, 99), (95, 96, 101, 100), (97, 98, 103, 102), (98, 99, 104, 103), (99, 100, 105, 104), (100, 101, 106, 105), (102, 103, 135, 130), (103, 104, 140, 135), (104, 105, 145, 140), (105, 106, 107, 145), (86, 108, 113, 112), (108, 109, 114, 113), (109, 110, 115, 114), (110, 111, 116, 115), (112, 113, 118, 117), (113, 114, 119, 118), (114, 115, 120, 119), (115, 116, 121, 120), (117, 118, 123, 122), (118, 119, 124, 123), (119, 120, 125, 124), (120, 121, 126, 125), (122, 123, 96, 91), (123, 124, 101, 96), (124, 125, 106, 101), (125, 126, 107, 106), (87, 127, 132, 131), (127, 128, 133, 132), (128, 129, 134, 133), (129, 130, 135, 134), (131, 132, 137, 136), (132, 133, 138, 137), (133, 134, 139, 138), (134, 135, 140, 139), (136, 137, 142, 141), (137, 138, 143, 142), (138, 139, 144, 143), (139, 140, 145, 144), (141, 142, 116, 111), (142, 143, 121, 116), (143, 144, 126, 121), (144, 145, 107, 126), (146, 149, 154, 153), (149, 150, 155, 154), (150, 151, 156, 155), (151, 152, 157, 156), (153, 154, 159, 158), (154, 155, 160, 159), (155, 156, 161, 160), (156, 157, 162, 161), (158, 159, 164, 163), (159, 160, 165, 164), (160, 161, 166, 165), (161, 162, 167, 166), (163, 164, 196, 191), (164, 165, 201, 196), (165, 166, 206, 201), (166, 167, 168, 206), (147, 169, 174, 173), (169, 170, 175, 174), (170, 171, 176, 175), (171, 172, 177, 176), (173, 174, 179, 178), (174, 175, 180, 179), (175, 176, 181, 180), (176, 177, 182, 181), (178, 179, 184, 183), (179, 180, 185, 184), (180, 181, 186, 185), (181, 182, 187, 186), (183, 184, 157, 152), (184, 185, 162, 157), (185, 186, 167, 162), (186, 187, 168, 167), (148, 188, 193, 192), (188, 189, 194, 193), (189, 190, 195, 194), (190, 191, 196, 195), (192, 193, 198, 197), (193, 194, 199, 198), (194, 195, 200, 199), (195, 196, 201, 200), (197, 198, 203, 202), (198, 199, 204, 203), (199, 200, 205, 204), (200, 201, 206, 205), (202, 203, 177, 172), (203, 204, 182, 177), (204, 205, 187, 182), (205, 206, 168, 187), (207, 210, 215, 214), (210, 211, 216, 215), (211, 212, 217, 216), (212, 213, 218, 217), (214, 215, 220, 219), (215, 216, 221, 220), (216, 217, 222, 221), (217, 218, 223, 222), (219, 220, 225, 224), (220, 221, 226, 225), (221, 222, 227, 226), (222, 223, 228, 227), (224, 225, 257, 252), (225, 226, 262, 257), (226, 227, 267, 262), (227, 228, 229, 267), (208, 230, 235, 234), (230, 231, 236, 235), (231, 232, 237, 236), (232, 233, 238, 237), (234, 235, 240, 239), (235, 236, 241, 240), (236, 237, 242, 241), (237, 238, 243, 242), (239, 240, 245, 244), (240, 241, 246, 245), (241, 242, 247, 246), (242, 243, 248, 247), (244, 245, 218, 213), (245, 246, 223, 218), (246, 247, 228, 223), (247, 248, 229, 228), (209, 249, 254, 253), (249, 250, 255, 254), (250, 251, 256, 255), (251, 252, 257, 256), (253, 254, 259, 258), (254, 255, 260, 259), (255, 256, 261, 260), (256, 257, 262, 261), (258, 259, 264, 263), (259, 260, 265, 264), (260, 261, 266, 265), (261, 262, 267, 266), (263, 264, 238, 233), (264, 265, 243, 238), (265, 266, 248, 243), (266, 267, 229, 248), (268, 271, 276, 275), (271, 272, 277, 276), (272, 273, 278, 277), (273, 274, 279, 278), (275, 276, 281, 280), (276, 277, 282, 281), (277, 278, 283, 282), (278, 279, 284, 283), (280, 281, 286, 285), (281, 282, 287, 286), (282, 283, 288, 287), (283, 284, 289, 288), (285, 286, 318, 313), (286, 287, 323, 318), (287, 288, 328, 323), (288, 289, 290, 328), (269, 291, 296, 295), (291, 292, 297, 296), (292, 293, 298, 297), (293, 294, 299, 298), (295, 296, 301, 300), (296, 297, 302, 301), (297, 298, 303, 302), (298, 299, 304, 303), (300, 301, 306, 305), (301, 302, 307, 306), (302, 303, 308, 307), (303, 304, 309, 308), (305, 306, 279, 274), (306, 307, 284, 279), (307, 308, 289, 284), (308, 309, 290, 289), (270, 310, 315, 314), (310, 311, 316, 315), (311, 312, 317, 316), (312, 313, 318, 317), (314, 315, 320, 319), (315, 316, 321, 320), (316, 317, 322, 321), (317, 318, 323, 322), (319, 320, 325, 324), (320, 321, 326, 325), (321, 322, 327, 326), (322, 323, 328, 327), (324, 325, 299, 294), (325, 326, 304, 299), (326, 327, 309, 304), (327, 328, 290, 309), (329, 332, 337, 336), (332, 333, 338, 337), (333, 334, 339, 338), (334, 335, 340, 339), (336, 337, 342, 341), (337, 338, 343, 342), (338, 339, 344, 343), (339, 340, 345, 344), (341, 342, 347, 346), (342, 343, 348, 347), (343, 344, 349, 348), (344, 345, 350, 349), (346, 347, 379, 374), (347, 348, 384, 379), (348, 349, 389, 384), (349, 350, 351, 389), (330, 352, 357, 356), (352, 353, 358, 357), (353, 354, 359, 358), (354, 355, 360, 359), (356, 357, 362, 361), (357, 358, 363, 362), (358, 359, 364, 363), (359, 360, 365, 364), (361, 362, 367, 366), (362, 363, 368, 367), (363, 364, 369, 368), (364, 365, 370, 369), (366, 367, 340, 335), (367, 368, 345, 340), (368, 369, 350, 345), (369, 370, 351, 350), (331, 371, 376, 375), (371, 372, 377, 376), (372, 373, 378, 377), (373, 374, 379, 378), (375, 376, 381, 380), (376, 377, 382, 381), (377, 378, 383, 382), (378, 379, 384, 383), (380, 381, 386, 385), (381, 382, 387, 386), (382, 383, 388, 387), (383, 384, 389, 388), (385, 386, 360, 355), (386, 387, 365, 360), (387, 388, 370, 365), (388, 389, 351, 370), (390, 393, 398, 397), (393, 394, 399, 398), (394, 395, 400, 399), (395, 396, 401, 400), (397, 398, 403, 402), (398, 399, 404, 403), (399, 400, 405, 404), (400, 401, 406, 405), (402, 403, 408, 407), (403, 404, 409, 408), (404, 405, 410, 409), (405, 406, 411, 410), (407, 408, 440, 435), (408, 409, 445, 440), (409, 410, 450, 445), (410, 411, 412, 450), (391, 413, 418, 417), (413, 414, 419, 418), (414, 415, 420, 419), (415, 416, 421, 420), (417, 418, 423, 422), (418, 419, 424, 423), (419, 420, 425, 424), (420, 421, 426, 425), (422, 423, 428, 427), (423, 424, 429, 428), (424, 425, 430, 429), (425, 426, 431, 430), (427, 428, 401, 396), (428, 429, 406, 401), (429, 430, 411, 406), (430, 431, 412, 411), (392, 432, 437, 436), (432, 433, 438, 437), (433, 434, 439, 438), (434, 435, 440, 439), (436, 437, 442, 441), (437, 438, 443, 442), (438, 439, 444, 443), (439, 440, 445, 444), (441, 442, 447, 446), (442, 443, 448, 447), (443, 444, 449, 448), (444, 445, 450, 449), (446, 447, 421, 416), (447, 448, 426, 421), (448, 449, 431, 426), (449, 450, 412, 431), (460, 463, 468, 467), (463, 464, 469, 468), (464, 465, 470, 469), (465, 466, 471, 470), (467, 468, 473, 472), (468, 469, 474, 473), (469, 470, 475, 474), (470, 471, 476, 475), (472, 473, 478, 477), (473, 474, 479, 478), (474, 475, 480, 479), (475, 476, 481, 480), (477, 478, 510, 505), (478, 479, 515, 510), (479, 480, 520, 515), (480, 481, 482, 520), (461, 483, 488, 487), (483, 484, 489, 488), (484, 485, 490, 489), (485, 486, 491, 490), (487, 488, 493, 492), (488, 489, 494, 493), (489, 490, 495, 494), (490, 491, 496, 495), (492, 493, 498, 497), (493, 494, 499, 498), (494, 495, 500, 499), (495, 496, 501, 500), (497, 498, 471, 466), (498, 499, 476, 471), (499, 500, 481, 476), (500, 501, 482, 481), (462, 502, 507, 506), (502, 503, 508, 507), (503, 504, 509, 508), (504, 505, 510, 509), (506, 507, 512, 511), (507, 508, 513, 512), (508, 509, 514, 513), (509, 510, 515, 514), (511, 512, 517, 516), (512, 513, 518, 517), (513, 514, 519, 518), (514, 515, 520, 519), (516, 517, 491, 486), (517, 518, 496, 491), (518, 519, 501, 496), (519, 520, 482, 501), (521, 524, 529, 528), (524, 525, 530, 529), (525, 526, 531, 530), (526, 527, 532, 531), (528, 529, 534, 533), (529, 530, 535, 534), (530, 531, 536, 535), (531, 532, 537, 536), (533, 534, 539, 538), (534, 535, 540, 539), (535, 536, 541, 540), (536, 537, 542, 541), (538, 539, 571, 566), (539, 540, 576, 571), (540, 541, 581, 576), (541, 542, 543, 581), (522, 544, 549, 548), (544, 545, 550, 549), (545, 546, 551, 550), (546, 547, 552, 551), (548, 549, 554, 553), (549, 550, 555, 554), (550, 551, 556, 555), (551, 552, 557, 556), (553, 554, 559, 558), (554, 555, 560, 559), (555, 556, 561, 560), (556, 557, 562, 561), (558, 559, 532, 527), (559, 560, 537, 532), (560, 561, 542, 537), (561, 562, 543, 542), (523, 563, 568, 567), (563, 564, 569, 568), (564, 565, 570, 569), (565, 566, 571, 570), (567, 568, 573, 572), (568, 569, 574, 573), (569, 570, 575, 574), (570, 571, 576, 575), (572, 573, 578, 577), (573, 574, 579, 578), (574, 575, 580, 579), (575, 576, 581, 580), (577, 578, 552, 547), (578, 579, 557, 552), (579, 580, 562, 557), (580, 581, 543, 562), (582, 585, 590, 589), (585, 586, 591, 590), (586, 587, 592, 591), (587, 588, 593, 592), (589, 590, 595, 594), (590, 591, 596, 595), (591, 592, 597, 596), (592, 593, 598, 597), (594, 595, 600, 599), (595, 596, 601, 600), (596, 597, 602, 601), (597, 598, 603, 602), (599, 600, 632, 627), (600, 601, 637, 632), (601, 602, 642, 637), (602, 603, 604, 642), (583, 605, 610, 609), (605, 606, 611, 610), (606, 607, 612, 611), (607, 608, 613, 612), (609, 610, 615, 614), (610, 611, 616, 615), (611, 612, 617, 616), (612, 613, 618, 617), (614, 615, 620, 619), (615, 616, 621, 620), (616, 617, 622, 621), (617, 618, 623, 622), (619, 620, 593, 588), (620, 621, 598, 593), (621, 622, 603, 598), (622, 623, 604, 603), (584, 624, 629, 628), (624, 625, 630, 629), (625, 626, 631, 630), (626, 627, 632, 631), (628, 629, 634, 633), (629, 630, 635, 634), (630, 631, 636, 635), (631, 632, 637, 636), (633, 634, 639, 638), (634, 635, 640, 639), (635, 636, 641, 640), (636, 637, 642, 641), (638, 639, 613, 608), (639, 640, 618, 613), (640, 641, 623, 618), (641, 642, 604, 623), (643, 646, 651, 650), (646, 647, 652, 651), (647, 648, 653, 652), (648, 649, 654, 653), (650, 651, 656, 655), (651, 652, 657, 656), (652, 653, 658, 657), (653, 654, 659, 658), (655, 656, 661, 660), (656, 657, 662, 661), (657, 658, 663, 662), (658, 659, 664, 663), (660, 661, 693, 688), (661, 662, 698, 693), (662, 663, 703, 698), (663, 664, 665, 703), (644, 666, 671, 670), (666, 667, 672, 671), (667, 668, 673, 672), (668, 669, 674, 673), (670, 671, 676, 675), (671, 672, 677, 676), (672, 673, 678, 677), (673, 674, 679, 678), (675, 676, 681, 680), (676, 677, 682, 681), (677, 678, 683, 682), (678, 679, 684, 683), (680, 681, 654, 649), (681, 682, 659, 654), (682, 683, 664, 659), (683, 684, 665, 664), (645, 685, 690, 689), (685, 686, 691, 690), (686, 687, 692, 691), (687, 688, 693, 692), (689, 690, 695, 694), (690, 691, 696, 695), (691, 692, 697, 696), (692, 693, 698, 697), (694, 695, 700, 699), (695, 696, 701, 700), (696, 697, 702, 701), (697, 698, 703, 702), (699, 700, 674, 669), (700, 701, 679, 674), (701, 702, 684, 679), (702, 703, 665, 684), (4, 85, 92, 8), (8, 92, 97, 9), (9, 97, 102, 10), (10, 102, 130, 11), (11, 130, 129, 42), (42, 129, 128, 37), (37, 128, 127, 32), (32, 127, 87, 5), (5, 208, 234, 28), (28, 234, 239, 29), (29, 239, 244, 30), (30, 244, 213, 31), (31, 213, 212, 61), (61, 212, 211, 56), (56, 211, 210, 51), (51, 210, 207, 6), (7, 268, 275, 66), (66, 275, 280, 67), (67, 280, 285, 68), (68, 285, 313, 69), (69, 313, 312, 22), (22, 312, 311, 17), (17, 311, 310, 12), (12, 310, 270, 4), (86, 146, 153, 108), (108, 153, 158, 109), (109, 158, 163, 110), (110, 163, 191, 111), (111, 191, 190, 141), (141, 190, 189, 136), (136, 189, 188, 131), (131, 188, 148, 87), (85, 329, 336, 88), (88, 336, 341, 89), (89, 341, 346, 90), (90, 346, 374, 91), (91, 374, 373, 122), (122, 373, 372, 117), (117, 372, 371, 112), (112, 371, 331, 86), (147, 209, 253, 169), (169, 253, 258, 170), (170, 258, 263, 171), (171, 263, 233, 172), (172, 233, 232, 202), (202, 232, 231, 197), (197, 231, 230, 192), (192, 230, 208, 148), (146, 390, 397, 149), (149, 397, 402, 150), (150, 402, 407, 151), (151, 407, 435, 152), (152, 435, 434, 183), (183, 434, 433, 178), (178, 433, 432, 173), (173, 432, 392, 147), (269, 330, 356, 291), (291, 356, 361, 292), (292, 361, 366, 293), (293, 366, 335, 294), (294, 335, 334, 324), (324, 334, 333, 319), (319, 333, 332, 314), (314, 332, 329, 270), (330, 391, 417, 352), (352, 417, 422, 353), (353, 422, 427, 354), (354, 427, 396, 355), (355, 396, 395, 385), (385, 395, 394, 380), (380, 394, 393, 375), (375, 393, 390, 331), (391, 451, 453, 413), (413, 453, 454, 414), (414, 454, 455, 415), (415, 455, 456, 416), (416, 456, 457, 446), (446, 457, 458, 441), (441, 458, 459, 436), (436, 459, 452, 392), (460, 521, 528, 463), (463, 528, 533, 464), (464, 533, 538, 465), (465, 538, 566, 466), (466, 566, 565, 497), (497, 565, 564, 492), (492, 564, 563, 487), (487, 563, 523, 461), (461, 583, 609, 483), (483, 609, 614, 484), (484, 614, 619, 485), (485, 619, 588, 486), (486, 588, 587, 516), (516, 587, 586, 511), (511, 586, 585, 506), (506, 585, 582, 462), (522, 643, 650, 544), (544, 650, 655, 545), (545, 655, 660, 546), (546, 660, 688, 547), (547, 688, 687, 577), (577, 687, 686, 572), (572, 686, 685, 567), (567, 685, 645, 523), (583, 645, 689, 605), (605, 689, 694, 606), (606, 694, 699, 607), (607, 699, 669, 608), (608, 669, 668, 638), (638, 668, 667, 633), (633, 667, 666, 628), (628, 666, 644, 584), (268, 582, 589, 271), (271, 589, 594, 272), (272, 594, 599, 273), (273, 599, 627, 274), (274, 627, 626, 305), (305, 626, 625, 300), (300, 625, 624, 295), (295, 624, 584, 269), (643, 452, 459, 646), (646, 459, 458, 647), (647, 458, 457, 648), (648, 457, 456, 649), (649, 456, 455, 680), (680, 455, 454, 675), (675, 454, 453, 670), (670, 453, 451, 644), (521, 207, 214, 524), (524, 214, 219, 525), (525, 219, 224, 526), (526, 224, 252, 527), (527, 252, 251, 558), (558, 251, 250, 553), (553, 250, 249, 548), (548, 249, 209, 522), (462, 7, 70, 502), (502, 70, 75, 503), (503, 75, 80, 504), (504, 80, 50, 505), (505, 50, 49, 477), (477, 49, 48, 472), (472, 48, 47, 467), (467, 47, 6, 460), (5, 87, 148, 208), (704, 707, 706), (707, 708, 706), (708, 709, 706), (709, 710, 706), (710, 711, 706), (711, 712, 706), (712, 713, 706), (713, 714, 706), (714, 715, 706), (715, 716, 706), (716, 717, 706), (717, 718, 706), (718, 719, 706), (719, 720, 706), (720, 721, 706), (721, 722, 706), (722, 723, 706), (723, 724, 706), (724, 725, 706), (725, 726, 706), (726, 727, 706), (727, 728, 706), (728, 729, 706), (729, 730, 706), (730, 731, 706), (731, 732, 706), (732, 733, 706), (733, 734, 706), (734, 735, 706), (735, 705, 706), (736, 739, 738), (739, 740, 738), (740, 741, 738), (741, 742, 738), (742, 743, 738), (743, 744, 738), (744, 745, 738), (745, 746, 738), (746, 747, 738), (747, 748, 738), (748, 749, 738), (749, 750, 738), (750, 751, 738), (751, 752, 738), (752, 753, 738), (753, 754, 738), (754, 755, 738), (755, 756, 738), (756, 757, 738), (757, 758, 738), (758, 759, 738), (759, 760, 738), (760, 761, 738), (761, 762, 738), (762, 763, 738), (763, 764, 738), (764, 765, 738), (765, 766, 738), (766, 767, 738), (767, 737, 738), (768, 771, 770), (771, 772, 770), (772, 773, 770), (773, 774, 770), (774, 775, 770), (775, 776, 770), (776, 777, 770), (777, 778, 770), (778, 779, 770), (779, 780, 770), (780, 781, 770), (781, 782, 770), (782, 783, 770), (783, 784, 770), (784, 785, 770), (785, 786, 770), (786, 787, 770), (787, 788, 770), (788, 789, 770), (789, 790, 770), (790, 791, 770), (791, 792, 770), (792, 793, 770), (793, 794, 770), (794, 795, 770), (795, 796, 770), (796, 797, 770), (797, 798, 770), (798, 799, 770), (799, 769, 770), (800, 803, 802), (803, 804, 802), (804, 805, 802), (805, 806, 802), (806, 807, 802), (807, 808, 802), (808, 809, 802), (809, 810, 802), (810, 811, 802), (811, 812, 802), (812, 813, 802), (813, 814, 802), (814, 815, 802), (815, 816, 802), (816, 817, 802), (817, 818, 802), (818, 819, 802), (819, 820, 802), (820, 821, 802), (821, 822, 802), (822, 823, 802), (823, 824, 802), (824, 825, 802), (825, 826, 802), (826, 827, 802), (827, 828, 802), (828, 829, 802), (829, 830, 802), (830, 831, 802), (831, 801, 802), (704, 737, 767, 707), (707, 767, 766, 708), (708, 766, 765, 709), (709, 765, 764, 710), (710, 764, 763, 711), (711, 763, 762, 712), (712, 762, 761, 713), (713, 761, 760, 714), (714, 760, 759, 715), (715, 759, 758, 716), (716, 758, 757, 717), (717, 757, 756, 718), (718, 756, 755, 719), (719, 755, 754, 720), (720, 754, 753, 721), (721, 753, 752, 722), (722, 752, 751, 723), (723, 751, 750, 724), (724, 750, 749, 725), (725, 749, 748, 726), (726, 748, 747, 727), (727, 747, 746, 728), (728, 746, 745, 729), (729, 745, 744, 730), (730, 744, 743, 731), (731, 743, 742, 732), (732, 742, 741, 733), (733, 741, 740, 734), (734, 740, 739, 735), (735, 739, 736, 705), (768, 801, 831, 771), (771, 831, 830, 772), (772, 830, 829, 773), (773, 829, 828, 774), (774, 828, 827, 775), (775, 827, 826, 776), (776, 826, 825, 777), (777, 825, 824, 778), (778, 824, 823, 779), (779, 823, 822, 780), (780, 822, 821, 781), (781, 821, 820, 782), (782, 820, 819, 783), (783, 819, 818, 784), (784, 818, 817, 785), (785, 817, 816, 786), (786, 816, 815, 787), (787, 815, 814, 788), (788, 814, 813, 789), (789, 813, 812, 790), (790, 812, 811, 791), (791, 811, 810, 792), (792, 810, 809, 793), (793, 809, 808, 794), (794, 808, 807, 795), (795, 807, 806, 796), (796, 806, 805, 797), (797, 805, 804, 798), (798, 804, 803, 799), (799, 803, 800, 769), (146, 86, 705, 736), (832, 835, 834), (835, 836, 834), (836, 837, 834), (837, 838, 834), (838, 839, 834), (839, 840, 834), (840, 841, 834), (841, 833, 834), (842, 845, 844), (845, 846, 844), (846, 847, 844), (847, 848, 844), (848, 849, 844), (849, 850, 844), (850, 851, 844), (851, 843, 844), (832, 843, 851, 835), (835, 851, 850, 836), (836, 850, 849, 837), (837, 849, 848, 838), (838, 848, 847, 839), (839, 847, 846, 840), (840, 846, 845, 841), (841, 845, 842, 833), (737, 704, 832, 834, 0), (852, 860, 865, 854), (854, 865, 864, 855), (855, 864, 863, 856), (856, 863, 862, 857), (857, 862, 861, 858), (858, 861, 859, 853), (0, 834, 833, 852, 854, 855, 856, 857, 858, 853, 2)])
me_cube.materials.append(mat_material)
me_cube.use_remesh_preserve_volume = False
me_cube.use_remesh_preserve_attributes = False
me_cube.use_mirror_vertex_groups = False
me_cube.update()

# ---- objects
ob_sun = bpy.data.objects.new('Sun', light_sun)
ob_cube = bpy.data.objects.new('Cube', me_cube)
ob_lamp = bpy.data.objects.new('Lamp', light_lamp)
ob_camera = bpy.data.objects.new('Camera', cam_camera)

# ---- transforms, parenting, visibility, modifiers, constraints
ob_sun.location = (10.72, 2.505, 8.289)
ob_sun.lineart.crease_threshold = 0.0
ob_cube.location = (-0.6594, 2.342, 1.993)
ob_cube.rotation_euler = (0.01495, 0.5316, 0.006739)
ob_cube.scale = (0.8073, 0.8073, 0.8073)
ob_cube.lock_rotations_4d = False
ob_cube.empty_display_type = 'ARROWS'
ob_cube.lineart.crease_threshold = 0.0
ob_lamp.location = (2.418, -10.54, 3.527)
ob_lamp.rotation_euler = (0.6503, 0.05522, 1.866)
ob_lamp.lock_rotations_4d = False
ob_lamp.empty_display_type = 'ARROWS'
ob_lamp.color = (0.0, 0.0, 0.0, 0.0)
ob_lamp.lineart.crease_threshold = 0.0
ob_camera.location = (10.8, -8.637, 5.395)
ob_camera.rotation_euler = (1.188, -0.07519, 0.9393)
ob_camera.lock_rotations_4d = False
ob_camera.empty_display_type = 'ARROWS'
ob_camera.color = (0.0, 0.0, 0.0, 0.0)
ob_camera.display_type = 'WIRE'
ob_camera.lineart.crease_threshold = 0.0

# ---- collection membership
col_collection_1.objects.link(ob_sun)
col_collection_1.objects.link(ob_cube)
col_collection_1.objects.link(ob_lamp)
col_collection_1.objects.link(ob_camera)

# ---- scene / render settings (as saved in the file)
scene.camera = ob_camera
scene.frame_start = 1; scene.frame_end = 250; scene.frame_set(1)
scene.render.engine = 'BLENDER_EEVEE_NEXT'
scene.render.resolution_percentage = 50
scene.render.dither_intensity = 0.0
scene.cycles.use_denoising = False
scene.cycles.samples = 128
scene.cycles.sampling_pattern = 'TABULATED_SOBOL'
scene.cycles.light_sampling_threshold = 0.0
scene.cycles.use_adaptive_sampling = False
scene.cycles.use_light_tree = False
scene.cycles.blur_glossy = 0.0
scene.cycles.sample_clamp_indirect = 0.0
scene.view_settings.view_transform = 'Standard'
bpy.context.view_layer.update()
